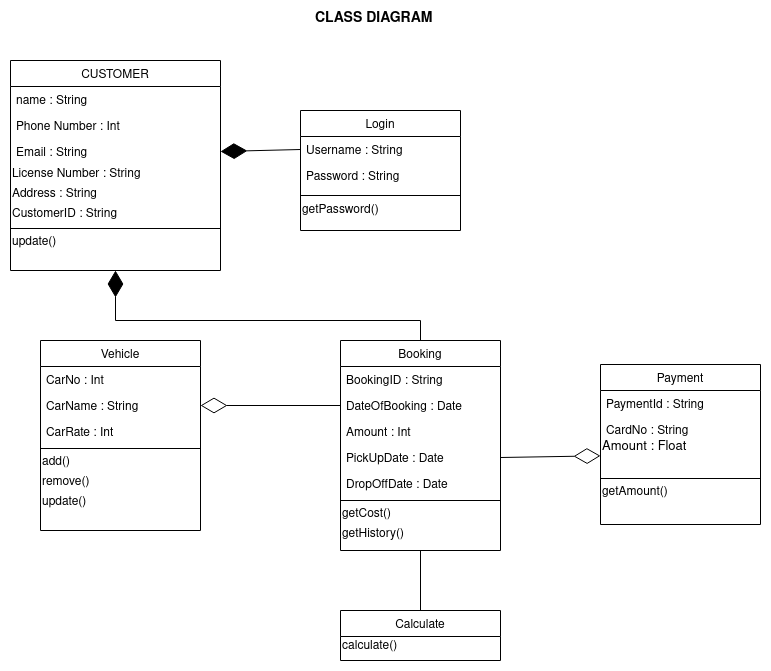

The diagram above was exported from draw.io. Its source (the exported page's mxGraphModel, read from the mxfile embedded in the PNG):
<mxGraphModel dx="1422" dy="778" grid="1" gridSize="10" guides="1" tooltips="1" connect="1" arrows="1" fold="1" page="1" pageScale="1" pageWidth="827" pageHeight="1169" math="0" shadow="0">
  <root>
    <mxCell id="WIyWlLk6GJQsqaUBKTNV-0" />
    <mxCell id="WIyWlLk6GJQsqaUBKTNV-1" parent="WIyWlLk6GJQsqaUBKTNV-0" />
    <mxCell id="zkfFHV4jXpPFQw0GAbJ--0" value="CUSTOMER" style="swimlane;fontStyle=0;align=center;verticalAlign=top;childLayout=stackLayout;horizontal=1;startSize=26;horizontalStack=0;resizeParent=1;resizeLast=0;collapsible=1;marginBottom=0;rounded=0;shadow=0;strokeWidth=1;" parent="WIyWlLk6GJQsqaUBKTNV-1" vertex="1">
      <mxGeometry x="120" y="120" width="210" height="210" as="geometry">
        <mxRectangle x="230" y="140" width="160" height="26" as="alternateBounds" />
      </mxGeometry>
    </mxCell>
    <mxCell id="zkfFHV4jXpPFQw0GAbJ--1" value="name : String" style="text;align=left;verticalAlign=top;spacingLeft=4;spacingRight=4;overflow=hidden;rotatable=0;points=[[0,0.5],[1,0.5]];portConstraint=eastwest;" parent="zkfFHV4jXpPFQw0GAbJ--0" vertex="1">
      <mxGeometry y="26" width="210" height="26" as="geometry" />
    </mxCell>
    <mxCell id="zkfFHV4jXpPFQw0GAbJ--2" value="Phone Number : Int" style="text;align=left;verticalAlign=top;spacingLeft=4;spacingRight=4;overflow=hidden;rotatable=0;points=[[0,0.5],[1,0.5]];portConstraint=eastwest;rounded=0;shadow=0;html=0;" parent="zkfFHV4jXpPFQw0GAbJ--0" vertex="1">
      <mxGeometry y="52" width="210" height="26" as="geometry" />
    </mxCell>
    <mxCell id="zkfFHV4jXpPFQw0GAbJ--3" value="Email : String" style="text;align=left;verticalAlign=top;spacingLeft=4;spacingRight=4;overflow=hidden;rotatable=0;points=[[0,0.5],[1,0.5]];portConstraint=eastwest;rounded=0;shadow=0;html=0;" parent="zkfFHV4jXpPFQw0GAbJ--0" vertex="1">
      <mxGeometry y="78" width="210" height="26" as="geometry" />
    </mxCell>
    <mxCell id="uPKqaDGxZQx20nXpLq7e-0" value="&lt;div align=&quot;left&quot;&gt;License Number : String&lt;/div&gt;" style="text;html=1;align=left;verticalAlign=middle;resizable=0;points=[];autosize=1;strokeColor=none;fillColor=none;" parent="zkfFHV4jXpPFQw0GAbJ--0" vertex="1">
      <mxGeometry y="104" width="210" height="20" as="geometry" />
    </mxCell>
    <mxCell id="uPKqaDGxZQx20nXpLq7e-2" value="&lt;div align=&quot;left&quot;&gt;Address : String&lt;/div&gt;" style="text;html=1;align=left;verticalAlign=middle;resizable=0;points=[];autosize=1;strokeColor=none;fillColor=none;" parent="zkfFHV4jXpPFQw0GAbJ--0" vertex="1">
      <mxGeometry y="124" width="210" height="20" as="geometry" />
    </mxCell>
    <mxCell id="uPKqaDGxZQx20nXpLq7e-1" value="&lt;div align=&quot;left&quot;&gt;CustomerID : String&lt;/div&gt;" style="text;html=1;align=left;verticalAlign=middle;resizable=0;points=[];autosize=1;strokeColor=none;fillColor=none;" parent="zkfFHV4jXpPFQw0GAbJ--0" vertex="1">
      <mxGeometry y="144" width="210" height="20" as="geometry" />
    </mxCell>
    <mxCell id="uPKqaDGxZQx20nXpLq7e-24" value="" style="line;strokeWidth=1;fillColor=none;align=left;verticalAlign=middle;spacingTop=-1;spacingLeft=3;spacingRight=3;rotatable=0;labelPosition=right;points=[];portConstraint=eastwest;" parent="zkfFHV4jXpPFQw0GAbJ--0" vertex="1">
      <mxGeometry y="164" width="210" height="8" as="geometry" />
    </mxCell>
    <mxCell id="uPKqaDGxZQx20nXpLq7e-25" value="&lt;div align=&quot;left&quot;&gt;update()&lt;/div&gt;" style="text;html=1;align=left;verticalAlign=middle;resizable=0;points=[];autosize=1;strokeColor=none;fillColor=none;" parent="zkfFHV4jXpPFQw0GAbJ--0" vertex="1">
      <mxGeometry y="172" width="210" height="20" as="geometry" />
    </mxCell>
    <mxCell id="zkfFHV4jXpPFQw0GAbJ--6" value="Vehicle" style="swimlane;fontStyle=0;align=center;verticalAlign=top;childLayout=stackLayout;horizontal=1;startSize=26;horizontalStack=0;resizeParent=1;resizeLast=0;collapsible=1;marginBottom=0;rounded=0;shadow=0;strokeWidth=1;" parent="WIyWlLk6GJQsqaUBKTNV-1" vertex="1">
      <mxGeometry x="150" y="400" width="160" height="190" as="geometry">
        <mxRectangle x="130" y="380" width="160" height="26" as="alternateBounds" />
      </mxGeometry>
    </mxCell>
    <mxCell id="zkfFHV4jXpPFQw0GAbJ--7" value="CarNo : Int" style="text;align=left;verticalAlign=top;spacingLeft=4;spacingRight=4;overflow=hidden;rotatable=0;points=[[0,0.5],[1,0.5]];portConstraint=eastwest;" parent="zkfFHV4jXpPFQw0GAbJ--6" vertex="1">
      <mxGeometry y="26" width="160" height="26" as="geometry" />
    </mxCell>
    <mxCell id="zkfFHV4jXpPFQw0GAbJ--8" value="CarName : String" style="text;align=left;verticalAlign=top;spacingLeft=4;spacingRight=4;overflow=hidden;rotatable=0;points=[[0,0.5],[1,0.5]];portConstraint=eastwest;rounded=0;shadow=0;html=0;" parent="zkfFHV4jXpPFQw0GAbJ--6" vertex="1">
      <mxGeometry y="52" width="160" height="26" as="geometry" />
    </mxCell>
    <mxCell id="uPKqaDGxZQx20nXpLq7e-10" value="CarRate : Int" style="text;align=left;verticalAlign=top;spacingLeft=4;spacingRight=4;overflow=hidden;rotatable=0;points=[[0,0.5],[1,0.5]];portConstraint=eastwest;rounded=0;shadow=0;html=0;" parent="zkfFHV4jXpPFQw0GAbJ--6" vertex="1">
      <mxGeometry y="78" width="160" height="26" as="geometry" />
    </mxCell>
    <mxCell id="uPKqaDGxZQx20nXpLq7e-27" value="" style="line;strokeWidth=1;fillColor=none;align=left;verticalAlign=middle;spacingTop=-1;spacingLeft=3;spacingRight=3;rotatable=0;labelPosition=right;points=[];portConstraint=eastwest;" parent="zkfFHV4jXpPFQw0GAbJ--6" vertex="1">
      <mxGeometry y="104" width="160" height="8" as="geometry" />
    </mxCell>
    <mxCell id="uPKqaDGxZQx20nXpLq7e-30" value="add()" style="text;html=1;align=left;verticalAlign=middle;resizable=0;points=[];autosize=1;strokeColor=none;fillColor=none;" parent="zkfFHV4jXpPFQw0GAbJ--6" vertex="1">
      <mxGeometry y="112" width="160" height="20" as="geometry" />
    </mxCell>
    <mxCell id="uPKqaDGxZQx20nXpLq7e-32" value="remove()" style="text;html=1;align=left;verticalAlign=middle;resizable=0;points=[];autosize=1;strokeColor=none;fillColor=none;" parent="zkfFHV4jXpPFQw0GAbJ--6" vertex="1">
      <mxGeometry y="132" width="160" height="20" as="geometry" />
    </mxCell>
    <mxCell id="uPKqaDGxZQx20nXpLq7e-53" value="update()" style="text;html=1;align=left;verticalAlign=middle;resizable=0;points=[];autosize=1;strokeColor=none;fillColor=none;" parent="zkfFHV4jXpPFQw0GAbJ--6" vertex="1">
      <mxGeometry y="152" width="160" height="20" as="geometry" />
    </mxCell>
    <mxCell id="zkfFHV4jXpPFQw0GAbJ--13" value="Booking" style="swimlane;fontStyle=0;align=center;verticalAlign=top;childLayout=stackLayout;horizontal=1;startSize=26;horizontalStack=0;resizeParent=1;resizeLast=0;collapsible=1;marginBottom=0;rounded=0;shadow=0;strokeWidth=1;" parent="WIyWlLk6GJQsqaUBKTNV-1" vertex="1">
      <mxGeometry x="450" y="400" width="160" height="210" as="geometry">
        <mxRectangle x="340" y="380" width="170" height="26" as="alternateBounds" />
      </mxGeometry>
    </mxCell>
    <mxCell id="zkfFHV4jXpPFQw0GAbJ--14" value="BookingID : String" style="text;align=left;verticalAlign=top;spacingLeft=4;spacingRight=4;overflow=hidden;rotatable=0;points=[[0,0.5],[1,0.5]];portConstraint=eastwest;" parent="zkfFHV4jXpPFQw0GAbJ--13" vertex="1">
      <mxGeometry y="26" width="160" height="26" as="geometry" />
    </mxCell>
    <mxCell id="uPKqaDGxZQx20nXpLq7e-6" value="DateOfBooking : Date" style="text;align=left;verticalAlign=top;spacingLeft=4;spacingRight=4;overflow=hidden;rotatable=0;points=[[0,0.5],[1,0.5]];portConstraint=eastwest;" parent="zkfFHV4jXpPFQw0GAbJ--13" vertex="1">
      <mxGeometry y="52" width="160" height="26" as="geometry" />
    </mxCell>
    <mxCell id="uPKqaDGxZQx20nXpLq7e-7" value="Amount : Int" style="text;align=left;verticalAlign=top;spacingLeft=4;spacingRight=4;overflow=hidden;rotatable=0;points=[[0,0.5],[1,0.5]];portConstraint=eastwest;" parent="zkfFHV4jXpPFQw0GAbJ--13" vertex="1">
      <mxGeometry y="78" width="160" height="26" as="geometry" />
    </mxCell>
    <mxCell id="uPKqaDGxZQx20nXpLq7e-8" value="PickUpDate : Date" style="text;align=left;verticalAlign=top;spacingLeft=4;spacingRight=4;overflow=hidden;rotatable=0;points=[[0,0.5],[1,0.5]];portConstraint=eastwest;" parent="zkfFHV4jXpPFQw0GAbJ--13" vertex="1">
      <mxGeometry y="104" width="160" height="26" as="geometry" />
    </mxCell>
    <mxCell id="uPKqaDGxZQx20nXpLq7e-9" value="DropOffDate : Date" style="text;align=left;verticalAlign=top;spacingLeft=4;spacingRight=4;overflow=hidden;rotatable=0;points=[[0,0.5],[1,0.5]];portConstraint=eastwest;" parent="zkfFHV4jXpPFQw0GAbJ--13" vertex="1">
      <mxGeometry y="130" width="160" height="26" as="geometry" />
    </mxCell>
    <mxCell id="uPKqaDGxZQx20nXpLq7e-26" value="" style="line;strokeWidth=1;fillColor=none;align=left;verticalAlign=middle;spacingTop=-1;spacingLeft=3;spacingRight=3;rotatable=0;labelPosition=right;points=[];portConstraint=eastwest;" parent="zkfFHV4jXpPFQw0GAbJ--13" vertex="1">
      <mxGeometry y="156" width="160" height="8" as="geometry" />
    </mxCell>
    <mxCell id="uPKqaDGxZQx20nXpLq7e-31" value="getCost()" style="text;html=1;align=left;verticalAlign=middle;resizable=0;points=[];autosize=1;strokeColor=none;fillColor=none;" parent="zkfFHV4jXpPFQw0GAbJ--13" vertex="1">
      <mxGeometry y="164" width="160" height="20" as="geometry" />
    </mxCell>
    <mxCell id="uPKqaDGxZQx20nXpLq7e-42" value="getHistory()" style="text;html=1;align=left;verticalAlign=middle;resizable=0;points=[];autosize=1;strokeColor=none;fillColor=none;" parent="zkfFHV4jXpPFQw0GAbJ--13" vertex="1">
      <mxGeometry y="184" width="160" height="20" as="geometry" />
    </mxCell>
    <mxCell id="uPKqaDGxZQx20nXpLq7e-11" value="Login" style="swimlane;fontStyle=0;align=center;verticalAlign=top;childLayout=stackLayout;horizontal=1;startSize=26;horizontalStack=0;resizeParent=1;resizeLast=0;collapsible=1;marginBottom=0;rounded=0;shadow=0;strokeWidth=1;" parent="WIyWlLk6GJQsqaUBKTNV-1" vertex="1">
      <mxGeometry x="410" y="170" width="160" height="120" as="geometry">
        <mxRectangle x="130" y="380" width="160" height="26" as="alternateBounds" />
      </mxGeometry>
    </mxCell>
    <mxCell id="uPKqaDGxZQx20nXpLq7e-12" value="Username : String" style="text;align=left;verticalAlign=top;spacingLeft=4;spacingRight=4;overflow=hidden;rotatable=0;points=[[0,0.5],[1,0.5]];portConstraint=eastwest;" parent="uPKqaDGxZQx20nXpLq7e-11" vertex="1">
      <mxGeometry y="26" width="160" height="26" as="geometry" />
    </mxCell>
    <mxCell id="uPKqaDGxZQx20nXpLq7e-13" value="Password : String" style="text;align=left;verticalAlign=top;spacingLeft=4;spacingRight=4;overflow=hidden;rotatable=0;points=[[0,0.5],[1,0.5]];portConstraint=eastwest;rounded=0;shadow=0;html=0;" parent="uPKqaDGxZQx20nXpLq7e-11" vertex="1">
      <mxGeometry y="52" width="160" height="28" as="geometry" />
    </mxCell>
    <mxCell id="uPKqaDGxZQx20nXpLq7e-28" value="" style="line;strokeWidth=1;fillColor=none;align=left;verticalAlign=middle;spacingTop=-1;spacingLeft=3;spacingRight=3;rotatable=0;labelPosition=right;points=[];portConstraint=eastwest;" parent="uPKqaDGxZQx20nXpLq7e-11" vertex="1">
      <mxGeometry y="80" width="160" height="10" as="geometry" />
    </mxCell>
    <mxCell id="uPKqaDGxZQx20nXpLq7e-29" value="&lt;div align=&quot;left&quot;&gt;getPassword()&lt;/div&gt;" style="text;html=1;align=left;verticalAlign=middle;resizable=0;points=[];autosize=1;strokeColor=none;fillColor=none;" parent="uPKqaDGxZQx20nXpLq7e-11" vertex="1">
      <mxGeometry y="90" width="160" height="20" as="geometry" />
    </mxCell>
    <mxCell id="uPKqaDGxZQx20nXpLq7e-20" value="" style="endArrow=diamondThin;endFill=1;endSize=24;html=1;rounded=0;entryX=0.5;entryY=1;entryDx=0;entryDy=0;exitX=0.5;exitY=0;exitDx=0;exitDy=0;" parent="WIyWlLk6GJQsqaUBKTNV-1" source="zkfFHV4jXpPFQw0GAbJ--13" target="zkfFHV4jXpPFQw0GAbJ--0" edge="1">
      <mxGeometry width="160" relative="1" as="geometry">
        <mxPoint x="260" y="330" as="sourcePoint" />
        <mxPoint x="420" y="330" as="targetPoint" />
        <Array as="points">
          <mxPoint x="530" y="380" />
          <mxPoint x="225" y="380" />
        </Array>
      </mxGeometry>
    </mxCell>
    <mxCell id="uPKqaDGxZQx20nXpLq7e-21" value="" style="endArrow=diamondThin;endFill=1;endSize=24;html=1;rounded=0;entryX=1;entryY=0.5;entryDx=0;entryDy=0;exitX=0;exitY=0.5;exitDx=0;exitDy=0;" parent="WIyWlLk6GJQsqaUBKTNV-1" source="uPKqaDGxZQx20nXpLq7e-12" target="zkfFHV4jXpPFQw0GAbJ--3" edge="1">
      <mxGeometry width="160" relative="1" as="geometry">
        <mxPoint x="260" y="330" as="sourcePoint" />
        <mxPoint x="420" y="330" as="targetPoint" />
      </mxGeometry>
    </mxCell>
    <mxCell id="uPKqaDGxZQx20nXpLq7e-22" value="" style="endArrow=diamondThin;endFill=0;endSize=24;html=1;rounded=0;entryX=1;entryY=0.5;entryDx=0;entryDy=0;exitX=0;exitY=0.5;exitDx=0;exitDy=0;" parent="WIyWlLk6GJQsqaUBKTNV-1" source="uPKqaDGxZQx20nXpLq7e-6" target="zkfFHV4jXpPFQw0GAbJ--8" edge="1">
      <mxGeometry width="160" relative="1" as="geometry">
        <mxPoint x="428" y="465" as="sourcePoint" />
        <mxPoint x="420" y="330" as="targetPoint" />
      </mxGeometry>
    </mxCell>
    <mxCell id="uPKqaDGxZQx20nXpLq7e-43" value="&lt;div style=&quot;font-size: 14px&quot; align=&quot;center&quot;&gt;&lt;font style=&quot;font-size: 14px&quot;&gt;&lt;b&gt;CLASS DIAGRAM&lt;br&gt;&lt;/b&gt;&lt;/font&gt;&lt;/div&gt;" style="text;html=1;strokeColor=none;fillColor=none;spacing=5;spacingTop=-20;whiteSpace=wrap;overflow=hidden;rounded=0;" parent="WIyWlLk6GJQsqaUBKTNV-1" vertex="1">
      <mxGeometry x="420" y="80" width="190" height="30" as="geometry" />
    </mxCell>
    <mxCell id="uPKqaDGxZQx20nXpLq7e-54" value="Calculate" style="swimlane;fontStyle=0;align=center;verticalAlign=top;childLayout=stackLayout;horizontal=1;startSize=26;horizontalStack=0;resizeParent=1;resizeLast=0;collapsible=1;marginBottom=0;rounded=0;shadow=0;strokeWidth=1;" parent="WIyWlLk6GJQsqaUBKTNV-1" vertex="1">
      <mxGeometry x="450" y="670" width="160" height="50" as="geometry">
        <mxRectangle x="130" y="380" width="160" height="26" as="alternateBounds" />
      </mxGeometry>
    </mxCell>
    <mxCell id="uPKqaDGxZQx20nXpLq7e-58" value="calculate()" style="text;html=1;align=left;verticalAlign=middle;resizable=0;points=[];autosize=1;strokeColor=none;fillColor=none;" parent="uPKqaDGxZQx20nXpLq7e-54" vertex="1">
      <mxGeometry y="26" width="160" height="20" as="geometry" />
    </mxCell>
    <mxCell id="uPKqaDGxZQx20nXpLq7e-59" value="" style="endArrow=none;html=1;edgeStyle=orthogonalEdgeStyle;rounded=0;fontSize=14;entryX=0.5;entryY=0;entryDx=0;entryDy=0;exitX=0.5;exitY=1;exitDx=0;exitDy=0;" parent="WIyWlLk6GJQsqaUBKTNV-1" source="zkfFHV4jXpPFQw0GAbJ--13" target="uPKqaDGxZQx20nXpLq7e-54" edge="1">
      <mxGeometry relative="1" as="geometry">
        <mxPoint x="580" y="610" as="sourcePoint" />
        <mxPoint x="490" y="540" as="targetPoint" />
      </mxGeometry>
    </mxCell>
    <mxCell id="uPKqaDGxZQx20nXpLq7e-65" value="Payment" style="swimlane;fontStyle=0;align=center;verticalAlign=top;childLayout=stackLayout;horizontal=1;startSize=26;horizontalStack=0;resizeParent=1;resizeLast=0;collapsible=1;marginBottom=0;rounded=0;shadow=0;strokeWidth=1;" parent="WIyWlLk6GJQsqaUBKTNV-1" vertex="1">
      <mxGeometry x="710" y="424" width="160" height="160" as="geometry">
        <mxRectangle x="130" y="380" width="160" height="26" as="alternateBounds" />
      </mxGeometry>
    </mxCell>
    <mxCell id="uPKqaDGxZQx20nXpLq7e-66" value="PaymentId : String" style="text;align=left;verticalAlign=top;spacingLeft=4;spacingRight=4;overflow=hidden;rotatable=0;points=[[0,0.5],[1,0.5]];portConstraint=eastwest;" parent="uPKqaDGxZQx20nXpLq7e-65" vertex="1">
      <mxGeometry y="26" width="160" height="26" as="geometry" />
    </mxCell>
    <mxCell id="uPKqaDGxZQx20nXpLq7e-67" value="CardNo : String" style="text;align=left;verticalAlign=top;spacingLeft=4;spacingRight=4;overflow=hidden;rotatable=0;points=[[0,0.5],[1,0.5]];portConstraint=eastwest;rounded=0;shadow=0;html=0;" parent="uPKqaDGxZQx20nXpLq7e-65" vertex="1">
      <mxGeometry y="52" width="160" height="18" as="geometry" />
    </mxCell>
    <mxCell id="uPKqaDGxZQx20nXpLq7e-71" value="&lt;div style=&quot;font-size: 13px&quot; align=&quot;left&quot;&gt;&lt;font style=&quot;font-size: 13px&quot;&gt;Amount : Float&lt;/font&gt;&lt;/div&gt;&lt;div style=&quot;font-size: 13px&quot; align=&quot;left&quot;&gt;&lt;font style=&quot;font-size: 13px&quot;&gt;&lt;br&gt;&lt;/font&gt;&lt;/div&gt;" style="text;html=1;align=left;verticalAlign=middle;resizable=0;points=[];autosize=1;strokeColor=none;fillColor=none;fontSize=14;" parent="uPKqaDGxZQx20nXpLq7e-65" vertex="1">
      <mxGeometry y="70" width="160" height="40" as="geometry" />
    </mxCell>
    <mxCell id="uPKqaDGxZQx20nXpLq7e-72" value="" style="line;strokeWidth=1;fillColor=none;align=left;verticalAlign=middle;spacingTop=-1;spacingLeft=3;spacingRight=3;rotatable=0;labelPosition=right;points=[];portConstraint=eastwest;fontSize=13;" parent="uPKqaDGxZQx20nXpLq7e-65" vertex="1">
      <mxGeometry y="110" width="160" height="8" as="geometry" />
    </mxCell>
    <mxCell id="uPKqaDGxZQx20nXpLq7e-73" value="getAmount()" style="text;html=1;align=left;verticalAlign=middle;resizable=0;points=[];autosize=1;strokeColor=none;fillColor=none;" parent="uPKqaDGxZQx20nXpLq7e-65" vertex="1">
      <mxGeometry y="118" width="160" height="20" as="geometry" />
    </mxCell>
    <mxCell id="uPKqaDGxZQx20nXpLq7e-74" value="" style="endArrow=diamondThin;endFill=0;endSize=24;html=1;rounded=0;fontSize=13;exitX=1;exitY=0.5;exitDx=0;exitDy=0;" parent="WIyWlLk6GJQsqaUBKTNV-1" source="uPKqaDGxZQx20nXpLq7e-8" target="uPKqaDGxZQx20nXpLq7e-71" edge="1">
      <mxGeometry width="160" relative="1" as="geometry">
        <mxPoint x="430" y="540" as="sourcePoint" />
        <mxPoint x="590" y="540" as="targetPoint" />
      </mxGeometry>
    </mxCell>
  </root>
</mxGraphModel>